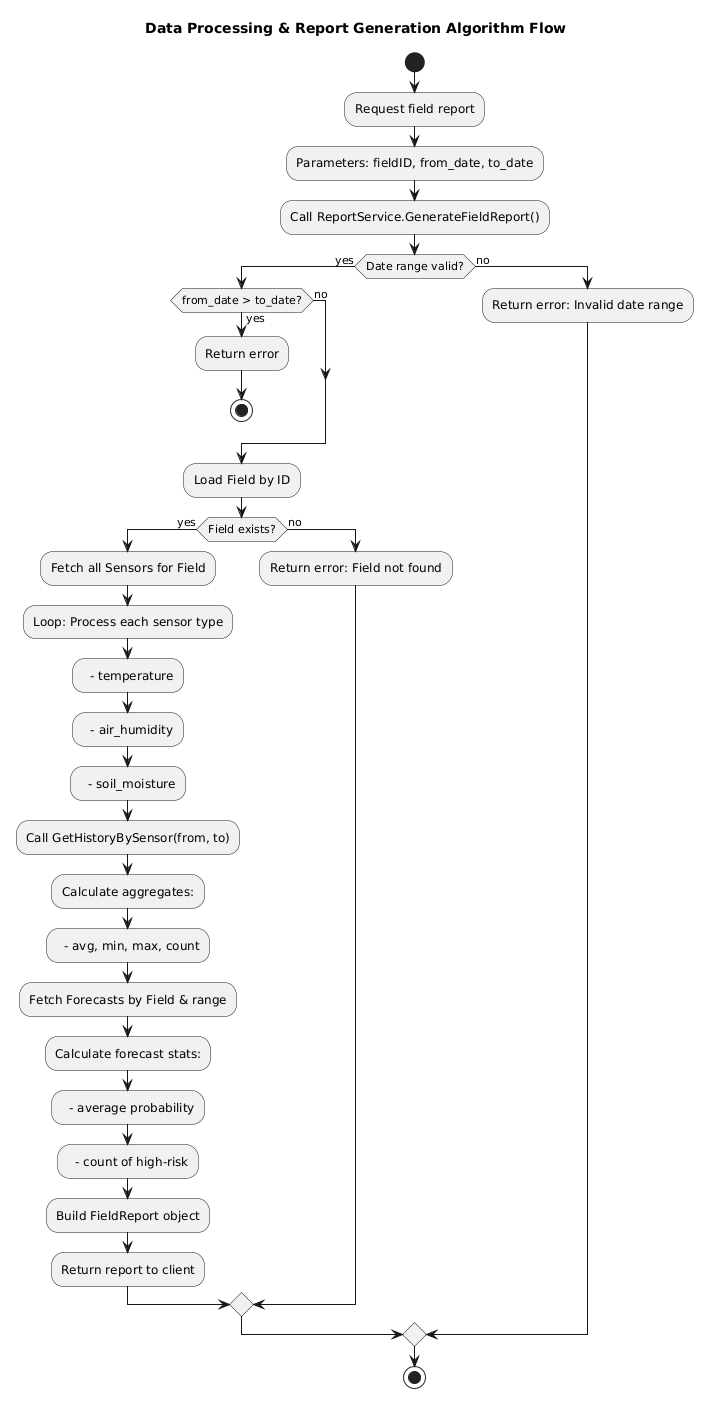

The diagram above was rendered by PlantUML. Its source (embedded in the PNG):
@startuml
skinparam monochrome true

title Data Processing & Report Generation Algorithm Flow

start
:Request field report;
:Parameters: fieldID, from_date, to_date;
:Call ReportService.GenerateFieldReport();
if (Date range valid?) then (yes)
  if (from_date > to_date?) then (yes)
    :Return error;
    stop
  else (no)
  endif
  :Load Field by ID;
  if (Field exists?) then (yes)
    :Fetch all Sensors for Field;
    :Loop: Process each sensor type;
    :  - temperature;
    :  - air_humidity;
    :  - soil_moisture;
    :Call GetHistoryBySensor(from, to);
    :Calculate aggregates:;
    :  - avg, min, max, count;
    :Fetch Forecasts by Field & range;
    :Calculate forecast stats:;
    :  - average probability;
    :  - count of high-risk;
    :Build FieldReport object;
    :Return report to client;
  else (no)
    :Return error: Field not found;
  endif
else (no)
  :Return error: Invalid date range;
endif
stop
@enduml